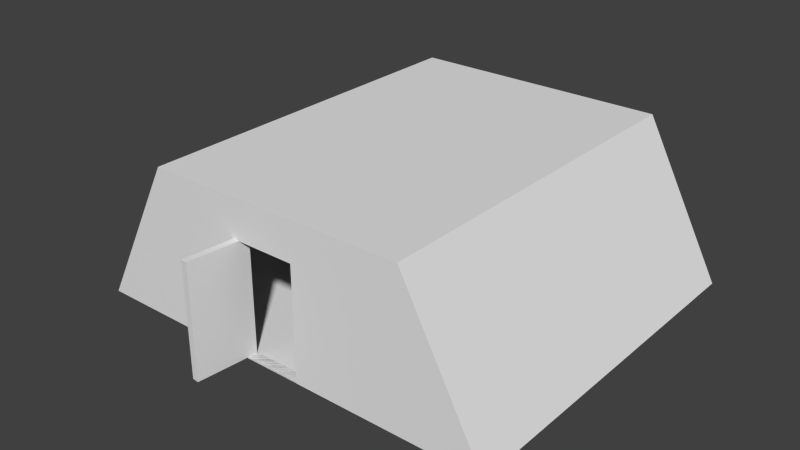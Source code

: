 # Source: House.blend  (saved by Blender 2.69.0; exported with 4.5.12 LTS)
import bpy
from mathutils import Matrix  # noqa: F401  (used for matrix-valued properties, if any)

bpy.ops.wm.read_factory_settings(use_empty=True)
scene = bpy.context.scene
scene.name = 'Scene'

# ---- collections
col_collection_1 = bpy.data.collections.new('Collection 1'); scene.collection.children.link(col_collection_1)
col_collection_20 = bpy.data.collections.new('Collection 20'); scene.collection.children.link(col_collection_20)
col_collection_20.hide_render = True
col_collection_20.hide_viewport = True

# ---- world
world_world = bpy.data.worlds.new('World'); scene.world = world_world
world_world.color = (0.05088, 0.05088, 0.05088)
world_world.use_sun_shadow = False
world_world.sun_shadow_jitter_overblur = 0.0
world_world.cycles.sampling_method = 'MANUAL'
world_world.cycles.sample_map_resolution = 256

# ---- meshes
me_cube_002 = bpy.data.meshes.new('Cube.002')
me_cube_002.from_pydata([(-7.593, -13.27, 212.7), (108.6, -13.27, 212.7), (108.6, -13.27, 0.0), (-7.593, -13.27, 0.0), (-7.593, -0.7133, 212.7), (108.6, -0.7133, 212.7), (108.6, -0.7133, 0.0), (-7.593, -0.7133, 0.0)], [], [(3, 7, 6, 2), (1, 0, 3, 2), (6, 7, 4, 5), (0, 4, 7, 3), (1, 5, 4, 0), (2, 6, 5, 1)])
me_cube_002.use_remesh_preserve_volume = False
me_cube_002.use_remesh_preserve_attributes = False
me_cube_002.use_mirror_vertex_groups = False
me_cube_002.update()
me_cube_001 = bpy.data.meshes.new('Cube.001')
me_cube_001.from_pydata([(-400.0, 0.0002239, 350.0), (-400.0, -0.0002239, -350.0), (400.0, -0.0002239, -350.0), (400.0, 0.0002239, 350.0), (-247.0, 285.0, 350.0), (-247.0, 285.0, -350.0), (247.0, 287.0, -350.0), (247.0, 287.0, 350.0), (-73.68, 0.0002239, 350.0), (42.5, 0.0002239, 350.0), (-73.68, 212.7, 327.7), (42.5, 212.7, 327.7), (42.5, 212.7, 350.0), (-73.68, 212.7, 350.0), (42.5, 0.0002239, 350.0), (-73.68, 0.0002239, 350.0), (-73.68, 212.7, 350.0), (42.5, 212.7, 350.0), (42.5, 0.0002096, 327.7), (-73.68, 0.0002096, 327.7)], [], [(4, 5, 1, 0), (5, 6, 2, 1), (6, 7, 3, 2), (9, 17, 12, 14), (0, 8, 9, 3, 2, 1), (7, 6, 5, 4), (15, 19, 18, 14), (7, 4, 0, 8, 16, 17, 9, 3), (17, 16, 13, 12), (16, 8, 15, 13), (8, 15, 14, 9), (13, 15, 19, 10), (12, 13, 10, 11), (14, 12, 11, 18)])
me_cube_001.use_remesh_preserve_volume = False
me_cube_001.use_remesh_preserve_attributes = False
me_cube_001.use_mirror_vertex_groups = False
me_cube_001.update()
me_gzm_circlehips = bpy.data.meshes.new('GZM_CircleHips')
me_gzm_circlehips.from_pydata([(2.073, 1.668, -0.723), (2.073, 1.527, 0.366), (0.859, 1.34, 1.131), (-0.859, 1.392, 1.135), (-2.073, 1.477, 0.364), (-2.073, 1.72, -0.72), (-0.859, 1.803, -1.491), (0.859, 1.855, -1.488), (0.305, 1.302, 1.356), (-0.305, 1.302, 1.356), (0.0, 1.267, 1.548), (0.0, 1.267, 1.548), (0.151, 1.285, 1.452), (0.305, 1.302, 1.356), (0.0, 1.302, 1.356), (-0.305, 1.302, 1.356), (-0.151, 1.285, 1.452), (1.591, 1.801, -1.182), (2.251, 1.573, -0.181), (1.591, 1.446, 0.83), (0.0, 1.321, 1.244), (-1.591, 1.446, 0.83), (-2.251, 1.573, -0.181), (-1.591, 1.801, -1.182), (0.0, 1.822, -1.604), (0.0, 1.267, 1.548), (0.305, 1.302, 1.356), (-0.305, 1.302, 1.356), (0.267, 1.298, 1.38), (-0.229, 1.302, 1.356), (-0.038, 1.272, 1.524), (0.038, 1.272, 1.524), (0.229, 1.302, 1.356), (-0.267, 1.298, 1.38)], [(0, 17), (0, 18), (1, 18), (1, 19), (2, 19), (2, 20), (3, 20), (3, 21), (4, 21), (4, 22), (5, 22), (5, 23), (6, 23), (6, 24), (7, 17), (7, 24), (8, 26), (8, 28), (9, 27), (9, 29), (10, 25), (10, 30), (11, 25), (11, 31), (12, 28), (12, 31), (13, 26), (13, 32), (14, 29), (14, 32), (15, 27), (15, 33), (16, 30), (16, 33)], [])
me_gzm_circlehips.use_remesh_preserve_volume = False
me_gzm_circlehips.use_remesh_preserve_attributes = False
me_gzm_circlehips.use_mirror_vertex_groups = False
me_gzm_circlehips.update()
me_gzm_facehead = bpy.data.meshes.new('GZM_FaceHead')
me_gzm_facehead.from_pydata([(-0.005, 0.995, -0.005), (-0.005, 0.995, 0.005), (-0.005, 1.005, -0.005), (-0.005, 1.005, 0.005), (0.005, 0.995, -0.005), (0.005, 0.995, 0.005), (0.005, 1.005, -0.005), (0.005, 1.005, 0.005)], [(5, 7), (0, 1), (6, 7), (3, 7), (1, 3), (0, 2), (4, 5), (1, 5), (4, 6), (2, 3), (0, 4), (2, 6)], [])
me_gzm_facehead.use_remesh_preserve_volume = False
me_gzm_facehead.use_remesh_preserve_attributes = False
me_gzm_facehead.use_mirror_vertex_groups = False
me_gzm_facehead.update()
me_gzm_tongue = bpy.data.meshes.new('GZM_Tongue')
me_gzm_tongue.from_pydata([(0.507, 1.0, -0.095), (0.512, 0.0, -0.096), (-0.512, 0.0, -0.096), (-0.507, 1.0, -0.095), (0.507, 1.0, 0.095), (0.512, 0.0, 0.096), (-0.512, 0.0, 0.096), (-0.507, 1.0, 0.095)], [(1, 2), (0, 1), (0, 3), (2, 3), (4, 5), (5, 6), (6, 7), (4, 7), (1, 5), (0, 4), (2, 6), (3, 7)], [])
me_gzm_tongue.use_remesh_preserve_volume = False
me_gzm_tongue.use_remesh_preserve_attributes = False
me_gzm_tongue.use_mirror_vertex_groups = False
me_gzm_tongue.update()
me_gzm_lolid = bpy.data.meshes.new('GZM_LoLid')
me_gzm_lolid.from_pydata([(-0.5, 0.775, -0.093), (-0.5, 0.925, -0.093), (0.5, 0.925, -0.093), (0.5, 0.775, -0.093), (-0.5, 0.775, 0.007), (-0.5, 0.925, 0.007), (0.5, 0.925, 0.007), (0.5, 0.775, 0.007), (0.0, 0.925, 0.157), (0.0, 0.925, 0.007), (0.0, 0.775, 0.157), (0.0, 0.775, 0.007)], [(0, 4), (4, 5), (5, 1), (1, 0), (8, 6), (6, 2), (9, 1), (6, 7), (7, 3), (3, 2), (10, 4), (11, 3), (8, 5), (9, 2), (10, 7), (11, 0), (8, 9), (10, 11), (9, 11), (8, 10)], [])
me_gzm_lolid.use_remesh_preserve_volume = False
me_gzm_lolid.use_remesh_preserve_attributes = False
me_gzm_lolid.use_mirror_vertex_groups = False
me_gzm_lolid.update()
me_gzm_gaze = bpy.data.meshes.new('GZM_Gaze')
me_gzm_gaze.from_pydata([(0.0, 0.0, -0.126), (-0.048, 0.0, -0.117), (-0.089, 0.0, -0.089), (-0.117, 0.0, -0.048), (-0.126, 0.0, 0.0), (-0.117, 0.0, 0.048), (-0.089, 0.0, 0.089), (-0.048, 0.0, 0.117), (0.0, 0.0, 0.126), (0.048, 0.0, 0.117), (0.089, 0.0, 0.089), (0.117, 0.0, 0.048), (0.126, 0.0, 0.0), (0.117, 0.0, -0.048), (0.089, 0.0, -0.089), (0.048, 0.0, -0.117), (0.0, 0.0, -0.142), (-0.116, 0.0, -0.132), (-0.214, 0.0, -0.082), (-0.279, 0.0, -0.033), (-0.302, 0.0, 0.0), (-0.279, 0.0, 0.033), (-0.214, 0.0, 0.082), (-0.116, 0.0, 0.132), (0.0, 0.0, 0.142), (0.116, 0.0, 0.132), (0.214, 0.0, 0.082), (0.279, 0.0, 0.033), (0.302, 0.0, 0.0), (0.279, 0.0, -0.033), (0.214, 0.0, -0.082), (0.116, 0.0, -0.132)], [(1, 0), (2, 1), (3, 2), (4, 3), (5, 4), (6, 5), (7, 6), (8, 7), (9, 8), (10, 9), (11, 10), (12, 11), (13, 12), (14, 13), (15, 14), (15, 0), (17, 16), (18, 17), (19, 18), (20, 19), (21, 20), (22, 21), (23, 22), (24, 23), (25, 24), (26, 25), (27, 26), (28, 27), (29, 28), (30, 29), (31, 30), (31, 16)], [])
me_gzm_gaze.use_remesh_preserve_volume = False
me_gzm_gaze.use_remesh_preserve_attributes = False
me_gzm_gaze.use_mirror_vertex_groups = False
me_gzm_gaze.update()
me_gzm_root = bpy.data.meshes.new('GZM_Root')
me_gzm_root.from_pydata([(0.0, 0.822, -0.374), (0.194, 0.803, -0.374), (0.38, 0.746, -0.572), (0.551, 0.654, -0.572), (0.702, 0.531, -0.374), (0.825, 0.38, -0.374), (0.917, 0.209, -0.572), (0.974, 0.023, -0.572), (0.993, -0.171, -0.374), (0.974, -0.365, -0.374), (0.917, -0.551, -0.572), (0.825, -0.722, -0.572), (0.702, -0.873, -0.374), (0.551, -0.996, -0.374), (0.38, -1.088, -0.572), (0.194, -1.145, -0.572), (0.0, -1.164, -0.374), (-0.194, -1.145, -0.374), (-0.38, -1.088, -0.572), (-0.551, -0.996, -0.572), (-0.702, -0.873, -0.374), (-0.825, -0.722, -0.374), (-0.917, -0.551, -0.572), (-0.974, -0.365, -0.572), (-0.993, -0.171, -0.374), (-0.974, 0.023, -0.374), (-0.917, 0.209, -0.572), (-0.825, 0.38, -0.572), (-0.702, 0.531, -0.374), (-0.551, 0.654, -0.374), (-0.38, 0.746, -0.572), (-0.194, 0.803, -0.572)], [(0, 1), (1, 2), (2, 3), (3, 4), (4, 5), (5, 6), (6, 7), (7, 8), (8, 9), (9, 10), (10, 11), (11, 12), (12, 13), (13, 14), (14, 15), (15, 16), (16, 17), (17, 18), (18, 19), (19, 20), (20, 21), (21, 22), (22, 23), (23, 24), (24, 25), (25, 26), (26, 27), (27, 28), (28, 29), (29, 30), (30, 31), (0, 31)], [])
me_gzm_root.use_remesh_preserve_volume = False
me_gzm_root.use_remesh_preserve_attributes = False
me_gzm_root.use_mirror_vertex_groups = False
me_gzm_root.update()
me_gzm_neck = bpy.data.meshes.new('GZM_Neck')
me_gzm_neck.from_pydata([(-0.563, 0.492, -0.466), (0.0, 0.132, -0.806), (0.563, 0.492, -0.466), (0.797, 0.812, 0.247), (0.563, 0.479, 0.987), (0.0, 0.212, 1.31), (-0.563, 0.479, 0.987), (-0.797, 0.812, 0.247)], [(4, 5), (5, 6), (6, 7), (0, 7), (0, 1), (1, 2), (2, 3), (3, 4)], [])
me_gzm_neck.use_remesh_preserve_volume = False
me_gzm_neck.use_remesh_preserve_attributes = False
me_gzm_neck.use_mirror_vertex_groups = False
me_gzm_neck.update()
me_gzm_foot = bpy.data.meshes.new('GZM_Foot')
me_gzm_foot.from_pydata([(-0.267, 0.208, -0.384), (-0.348, 0.842, -0.205), (0.369, 0.842, -0.205), (0.289, 0.208, -0.384), (-0.267, 0.252, 0.487), (-0.348, 0.837, 0.182), (0.369, 0.837, 0.182), (0.289, 0.252, 0.487)], [(4, 5), (5, 1), (1, 0), (0, 4), (5, 6), (6, 2), (2, 1), (6, 7), (7, 3), (3, 2), (7, 4), (0, 3)], [])
me_gzm_foot.use_remesh_preserve_volume = False
me_gzm_foot.use_remesh_preserve_attributes = False
me_gzm_foot.use_mirror_vertex_groups = False
me_gzm_foot.update()
me_gzm_revtoe = bpy.data.meshes.new('GZM_RevToe')
me_gzm_revtoe.from_pydata([(-0.613, 1.04, 0.415), (-0.365, 0.191, 0.304), (0.333, 0.191, 0.304), (0.581, 1.04, 0.415), (-0.613, 1.337, -0.163), (-0.365, -0.014, -0.163), (0.333, -0.014, -0.163), (0.581, 1.337, -0.163)], [(4, 5), (5, 1), (1, 0), (0, 4), (5, 6), (6, 2), (2, 1), (6, 7), (7, 3), (3, 2), (7, 4), (0, 3)], [])
me_gzm_revtoe.use_remesh_preserve_volume = False
me_gzm_revtoe.use_remesh_preserve_attributes = False
me_gzm_revtoe.use_mirror_vertex_groups = False
me_gzm_revtoe.update()
me_gzm_cube025 = bpy.data.meshes.new('GZM_Cube025')
me_gzm_cube025.from_pydata([(-0.25, -0.25, -0.25), (-0.25, -0.25, 0.25), (-0.25, 0.25, -0.25), (-0.25, 0.25, 0.25), (0.25, -0.25, -0.25), (0.25, -0.25, 0.25), (0.25, 0.25, -0.25), (0.25, 0.25, 0.25)], [(5, 7), (0, 1), (6, 7), (3, 7), (1, 3), (0, 2), (4, 5), (1, 5), (4, 6), (2, 3), (0, 4), (2, 6)], [])
me_gzm_cube025.use_remesh_preserve_volume = False
me_gzm_cube025.use_remesh_preserve_attributes = False
me_gzm_cube025.use_mirror_vertex_groups = False
me_gzm_cube025.update()
me_gzm_breast_r = bpy.data.meshes.new('GZM_Breast_R')
me_gzm_breast_r.from_pydata([(-0.381, 0.966, 0.0), (-0.354, 0.974, -0.141), (-0.277, 0.994, -0.26), (-0.161, 1.025, -0.34), (-0.025, 1.062, -0.368), (-0.044, 1.134, 0.0), (0.111, 1.098, -0.34), (0.227, 1.129, -0.26), (0.304, 1.15, -0.141), (0.331, 1.157, 0.0), (0.304, 1.15, 0.141), (0.227, 1.129, 0.26), (0.111, 1.098, 0.34), (-0.025, 1.062, 0.368), (-0.161, 1.025, 0.34), (-0.277, 0.994, 0.26), (-0.354, 0.974, 0.141)], [(0, 1), (1, 2), (3, 2), (3, 4), (5, 6), (6, 4), (7, 6), (7, 8), (9, 8), (9, 10), (10, 11), (12, 11), (12, 13), (13, 14), (15, 14), (15, 16), (5, 0), (5, 1), (5, 2), (5, 3), (5, 4), (5, 7), (5, 8), (5, 9), (5, 10), (5, 11), (5, 12), (5, 13), (5, 14), (5, 15), (5, 16), (16, 0)], [])
me_gzm_breast_r.use_remesh_preserve_volume = False
me_gzm_breast_r.use_remesh_preserve_attributes = False
me_gzm_breast_r.use_mirror_vertex_groups = False
me_gzm_breast_r.update()
me_gzm_toe = bpy.data.meshes.new('GZM_Toe')
me_gzm_toe.from_pydata([(-0.613, -0.07, -0.427), (-0.365, 0.779, -0.317), (0.333, 0.779, -0.317), (0.581, -0.07, -0.427), (-0.613, -0.367, 0.151), (-0.365, 0.984, 0.151), (0.333, 0.984, 0.151), (0.581, -0.367, 0.151)], [(4, 5), (5, 1), (1, 0), (0, 4), (5, 6), (6, 2), (2, 1), (6, 7), (7, 3), (3, 2), (7, 4), (0, 3)], [])
me_gzm_toe.use_remesh_preserve_volume = False
me_gzm_toe.use_remesh_preserve_attributes = False
me_gzm_toe.use_mirror_vertex_groups = False
me_gzm_toe.update()
me_gzm_knuckle = bpy.data.meshes.new('GZM_Knuckle')
me_gzm_knuckle.from_pydata([(0.0, -0.166, -0.125), (0.0, -0.163, -0.158), (0.0, -0.154, -0.189), (0.0, -0.138, -0.218), (0.0, -0.118, -0.243), (0.0, -0.092, -0.264), (0.0, -0.064, -0.279), (0.0, -0.032, -0.288), (0.0, 0.0, -0.292), (0.0, 0.032, -0.288), (0.0, 0.064, -0.279), (0.0, 0.092, -0.264), (0.0, 0.118, -0.243), (0.0, 0.138, -0.218), (0.0, 0.154, -0.189), (0.0, 0.98, -0.19), (0.0, 0.983, -0.036), (0.0, -0.166, -0.042)], [(0, 1), (1, 2), (2, 3), (3, 4), (4, 5), (5, 6), (6, 7), (7, 8), (8, 9), (9, 10), (10, 11), (11, 12), (12, 13), (13, 14), (14, 15), (15, 16), (0, 17)], [])
me_gzm_knuckle.use_remesh_preserve_volume = False
me_gzm_knuckle.use_remesh_preserve_attributes = False
me_gzm_knuckle.use_mirror_vertex_groups = False
me_gzm_knuckle.update()
me_gzm_uplid = bpy.data.meshes.new('GZM_UpLid')
me_gzm_uplid.from_pydata([(-0.5, 0.775, 0.1), (-0.5, 0.925, 0.1), (0.5, 0.925, 0.1), (0.5, 0.775, 0.1), (-0.5, 0.775, 0.0), (-0.5, 0.925, 0.0), (0.5, 0.925, 0.0), (0.5, 0.775, 0.0), (0.0, 0.925, -0.15), (0.0, 0.925, 0.0), (0.0, 0.775, -0.15), (0.0, 0.775, 0.0)], [(0, 4), (4, 5), (5, 1), (1, 0), (8, 6), (6, 2), (9, 1), (6, 7), (7, 3), (3, 2), (10, 4), (11, 3), (8, 5), (9, 2), (10, 7), (11, 0), (8, 9), (10, 11), (9, 11), (8, 10)], [])
me_gzm_uplid.use_remesh_preserve_volume = False
me_gzm_uplid.use_remesh_preserve_attributes = False
me_gzm_uplid.use_mirror_vertex_groups = False
me_gzm_uplid.update()
me_gzm_hand = bpy.data.meshes.new('GZM_Hand')
me_gzm_hand.from_pydata([(-0.264, -0.004, 0.15), (-0.438, 0.833, 0.236), (-0.438, 0.833, -0.219), (-0.263, -0.004, -0.132), (0.3, -0.004, 0.149), (0.474, 0.833, 0.237), (0.474, 0.833, -0.219), (0.3, -0.004, -0.132)], [(4, 5), (5, 1), (1, 0), (0, 4), (5, 6), (6, 2), (2, 1), (6, 7), (7, 3), (3, 2), (7, 4), (0, 3)], [])
me_gzm_hand.use_remesh_preserve_volume = False
me_gzm_hand.use_remesh_preserve_attributes = False
me_gzm_hand.use_mirror_vertex_groups = False
me_gzm_hand.update()
me_gzm_circle025 = bpy.data.meshes.new('GZM_Circle025')
me_gzm_circle025.from_pydata([(0.25, 0.5, 0.0), (0.231, 0.52, 0.096), (0.177, 0.5, 0.177), (0.096, 0.48, 0.231), (0.0, 0.5, 0.25), (-0.096, 0.52, 0.231), (-0.177, 0.5, 0.177), (-0.231, 0.48, 0.096), (-0.25, 0.5, 0.0), (-0.231, 0.52, -0.096), (-0.177, 0.5, -0.177), (-0.096, 0.48, -0.231), (0.0, 0.5, -0.25), (0.096, 0.52, -0.231), (0.177, 0.5, -0.177), (0.231, 0.48, -0.096), (0.001, 0.5, 0.351), (0.068, 0.5, 0.282), (-0.066, 0.5, 0.282)], [(0, 1), (1, 2), (2, 3), (3, 4), (4, 5), (5, 6), (6, 7), (7, 8), (8, 9), (9, 10), (10, 11), (11, 12), (12, 13), (13, 14), (14, 15), (15, 0), (17, 18), (16, 17), (18, 16)], [])
me_gzm_circle025.use_remesh_preserve_volume = False
me_gzm_circle025.use_remesh_preserve_attributes = False
me_gzm_circle025.use_mirror_vertex_groups = False
me_gzm_circle025.update()
me_gzm_handik = bpy.data.meshes.new('GZM_HandIK')
me_gzm_handik.from_pydata([(0.295, 2.215, 0.0), (0.0, 2.295, 0.0), (-0.295, 2.215, 0.0), (0.268, -0.029, 0.0), (0.0, -0.108, 0.0), (-0.268, -0.029, 0.0), (0.673, 1.574, 0.0), (0.583, 1.093, 0.0), (0.452, 0.612, 0.0), (-0.452, 0.612, 0.0), (-0.583, 1.093, 0.0), (-0.673, 1.574, 0.0), (0.54, 1.974, 0.0), (-0.54, 1.974, 0.0), (0.415, 0.212, 0.0), (-0.415, 0.212, 0.0)], [(12, 0), (0, 1), (1, 2), (2, 13), (14, 3), (3, 4), (4, 5), (5, 15), (12, 6), (6, 7), (7, 8), (8, 14), (15, 9), (9, 10), (10, 11), (11, 13)], [])
me_gzm_handik.use_remesh_preserve_volume = False
me_gzm_handik.use_remesh_preserve_attributes = False
me_gzm_handik.use_mirror_vertex_groups = False
me_gzm_handik.update()
me_gzm_breast_l = bpy.data.meshes.new('GZM_Breast_L')
me_gzm_breast_l.from_pydata([(0.381, 0.966, 0.0), (0.354, 0.974, -0.141), (0.277, 0.994, -0.26), (0.161, 1.025, -0.34), (0.025, 1.062, -0.368), (0.044, 1.134, 0.0), (-0.111, 1.098, -0.34), (-0.227, 1.129, -0.26), (-0.304, 1.15, -0.141), (-0.331, 1.157, 0.0), (-0.304, 1.15, 0.141), (-0.227, 1.129, 0.26), (-0.111, 1.098, 0.34), (0.025, 1.062, 0.368), (0.161, 1.025, 0.34), (0.277, 0.994, 0.26), (0.354, 0.974, 0.141)], [(0, 1), (1, 2), (3, 2), (3, 4), (5, 6), (6, 4), (7, 6), (7, 8), (9, 8), (9, 10), (10, 11), (12, 11), (12, 13), (13, 14), (15, 14), (15, 16), (5, 0), (5, 1), (5, 2), (5, 3), (5, 4), (5, 7), (5, 8), (5, 9), (5, 10), (5, 11), (5, 12), (5, 13), (5, 14), (5, 15), (5, 16), (16, 0)], [])
me_gzm_breast_l.use_remesh_preserve_volume = False
me_gzm_breast_l.use_remesh_preserve_attributes = False
me_gzm_breast_l.use_mirror_vertex_groups = False
me_gzm_breast_l.update()
me_gzm_jaw = bpy.data.meshes.new('GZM_Jaw')
me_gzm_jaw.from_pydata([(0.529, 0.764, -0.325), (0.666, 0.259, -0.067), (0.584, 0.677, 0.169), (0.023, 1.154, 0.097), (-0.615, 0.713, 0.203), (-0.697, 0.295, -0.033), (-0.482, 0.764, -0.325), (0.023, 1.048, -0.439)], [(4, 5), (5, 6), (6, 7), (0, 7), (0, 1), (1, 2), (2, 3), (3, 4)], [])
me_gzm_jaw.use_remesh_preserve_volume = False
me_gzm_jaw.use_remesh_preserve_attributes = False
me_gzm_jaw.use_mirror_vertex_groups = False
me_gzm_jaw.update()
me_gzm_revfoot = bpy.data.meshes.new('GZM_RevFoot')
me_gzm_revfoot.from_pydata([(-0.267, 0.788, 0.424), (-0.348, 0.154, 0.245), (0.369, 0.154, 0.245), (0.289, 0.788, 0.424), (-0.267, 0.743, -0.447), (-0.348, 0.159, -0.142), (0.369, 0.159, -0.142), (0.289, 0.743, -0.447)], [(4, 5), (5, 1), (1, 0), (0, 4), (5, 6), (6, 2), (2, 1), (6, 7), (7, 3), (3, 2), (7, 4), (0, 3)], [])
me_gzm_revfoot.use_remesh_preserve_volume = False
me_gzm_revfoot.use_remesh_preserve_attributes = False
me_gzm_revfoot.use_mirror_vertex_groups = False
me_gzm_revfoot.update()
me_gzm_master = bpy.data.meshes.new('GZM_Master')
me_gzm_master.from_pydata([(-1.734, -2.301, 0.0), (-2.387, -1.648, 0.0), (-2.806, -0.825, 0.0), (-3.717, 0.086, 0.0), (-2.806, 0.997, 0.0), (-2.387, 1.82, 0.0), (-1.734, 2.473, 0.0), (-0.911, 2.862, 0.0), (0.0, 3.103, 0.0), (0.911, 2.862, 0.0), (1.734, 2.473, 0.0), (2.387, 1.82, 0.0), (2.806, 0.997, 0.0), (3.717, 0.086, 0.0), (2.806, -0.825, 0.0), (2.387, -1.648, 0.0), (1.734, -2.301, 0.0), (0.913, -2.72, 0.0), (0.0, -5.166, 0.0), (-0.913, -2.72, 0.0), (-3.261, -0.37, 0.0), (-3.261, 0.542, 0.0), (-0.456, 2.989, 0.0), (0.456, 2.989, 0.0), (3.261, 0.542, 0.0), (3.261, -0.37, 0.0), (0.654, -3.486, 0.0), (-0.654, -3.486, 0.0), (-3.489, -0.142, 0.0), (-3.489, 0.314, 0.0), (-0.228, 3.051, 0.0), (0.228, 3.051, 0.0), (3.489, 0.314, 0.0), (3.489, -0.142, 0.0), (0.327, -4.419, 0.0), (-0.327, -4.419, 0.0), (0.0, 0.086, 0.0), (-3.654, 0.086, 0.0), (3.654, 0.086, 0.0), (0.0, 3.148, 0.0), (-1.827, 0.086, 0.0), (1.827, 0.086, 0.0), (0.0, 1.913, 0.0)], [(0, 1), (1, 2), (4, 5), (5, 6), (6, 7), (9, 10), (10, 11), (11, 12), (14, 15), (15, 16), (16, 17), (0, 19), (2, 20), (4, 21), (7, 22), (9, 23), (12, 24), (14, 25), (17, 26), (19, 27), (20, 28), (3, 28), (21, 29), (3, 29), (22, 30), (8, 30), (8, 31), (23, 31), (24, 32), (13, 32), (25, 33), (13, 33), (18, 34), (26, 34), (18, 35), (27, 35), (3, 37), (13, 38), (8, 39), (2, 4), (17, 19), (12, 14), (7, 9), (36, 40), (36, 41), (36, 42)], [])
me_gzm_master.use_remesh_preserve_volume = False
me_gzm_master.use_remesh_preserve_attributes = False
me_gzm_master.use_mirror_vertex_groups = False
me_gzm_master.update()
me_gzm_ball025 = bpy.data.meshes.new('GZM_Ball025')
me_gzm_ball025.from_pydata([(0.177, 0.0, 0.177), (0.25, 0.0, 0.0), (0.177, 0.0, -0.177), (0.0, 0.0, -0.25), (0.125, 0.125, -0.177), (0.177, 0.177, 0.0), (0.125, 0.125, 0.177), (0.0, 0.177, 0.177), (0.0, 0.25, 0.0), (0.0, 0.177, -0.177), (-0.125, 0.125, -0.177), (-0.177, 0.177, 0.0), (-0.125, 0.125, 0.177), (0.0, 0.0, 0.25), (-0.177, 0.0, 0.177), (-0.25, 0.0, 0.0), (-0.177, 0.0, -0.177), (-0.125, -0.125, -0.177), (-0.177, -0.177, 0.0), (-0.125, -0.125, 0.177), (0.0, -0.177, 0.177), (0.0, -0.25, 0.0), (0.0, -0.177, -0.177), (0.125, -0.125, -0.177), (0.177, -0.177, 0.0), (0.125, -0.125, 0.177)], [(17, 18), (14, 19), (0, 6), (21, 22), (1, 5), (3, 17), (10, 16), (4, 5), (6, 13), (7, 8), (3, 4), (8, 9), (5, 6), (20, 25), (14, 15), (2, 4), (11, 15), (6, 7), (1, 24), (16, 17), (18, 21), (2, 23), (3, 16), (7, 13), (2, 3), (3, 9), (18, 19), (20, 21), (5, 8), (13, 25), (17, 22), (13, 19), (1, 2), (4, 9), (10, 11), (19, 20), (7, 12), (24, 25), (3, 10), (23, 24), (15, 16), (12, 14), (15, 18), (21, 24), (0, 1), (9, 10), (13, 20), (11, 12), (3, 22), (0, 13), (22, 23), (12, 13), (3, 23), (0, 25), (8, 11), (13, 14)], [])
me_gzm_ball025.use_remesh_preserve_volume = False
me_gzm_ball025.use_remesh_preserve_attributes = False
me_gzm_ball025.use_mirror_vertex_groups = False
me_gzm_ball025.update()
me_gzm_crownhips = bpy.data.meshes.new('GZM_CrownHips')
me_gzm_crownhips.from_pydata([(0.0, 1.2, -2.0), (0.39, 1.2, -1.962), (0.765, 0.8, -1.848), (1.111, 0.8, -1.663), (1.414, 1.2, -1.414), (1.663, 1.2, -1.111), (1.848, 0.8, -0.765), (1.962, 0.8, -0.39), (2.0, 1.2, 0.0), (1.962, 1.2, 0.39), (1.848, 0.8, 0.765), (1.663, 0.8, 1.111), (1.414, 1.2, 1.414), (1.111, 1.2, 1.663), (0.765, 0.8, 1.848), (0.39, 0.8, 1.962), (0.0, 1.2, 2.0), (-0.39, 1.2, 1.962), (-0.765, 0.8, 1.848), (-1.111, 0.8, 1.663), (-1.414, 1.2, 1.414), (-1.663, 1.2, 1.111), (-1.848, 0.8, 0.765), (-1.962, 0.8, 0.39), (-2.0, 1.2, 0.0), (-1.962, 1.2, -0.39), (-1.848, 0.8, -0.765), (-1.663, 0.8, -1.111), (-1.414, 1.2, -1.414), (-1.111, 1.2, -1.663), (-0.765, 0.8, -1.848), (-0.39, 0.8, -1.962)], [(0, 1), (1, 2), (2, 3), (3, 4), (4, 5), (5, 6), (6, 7), (7, 8), (8, 9), (9, 10), (10, 11), (11, 12), (12, 13), (13, 14), (14, 15), (15, 16), (16, 17), (17, 18), (18, 19), (19, 20), (20, 21), (21, 22), (22, 23), (23, 24), (24, 25), (25, 26), (26, 27), (27, 28), (28, 29), (29, 30), (30, 31), (0, 31)], [])
me_gzm_crownhips.use_remesh_preserve_volume = False
me_gzm_crownhips.use_remesh_preserve_attributes = False
me_gzm_crownhips.use_mirror_vertex_groups = False
me_gzm_crownhips.update()
me_gzm_footik = bpy.data.meshes.new('GZM_FootIK')
me_gzm_footik.from_pydata([(-0.169, 1.25, 0.0), (0.0, 1.296, 0.0), (0.169, 1.25, 0.0), (-0.154, -0.033, 0.0), (0.0, -0.078, 0.0), (0.154, -0.033, 0.0), (-0.385, 0.884, 0.0), (-0.334, 0.608, 0.0), (-0.259, 0.333, 0.0), (0.259, 0.333, 0.0), (0.334, 0.608, 0.0), (0.385, 0.884, 0.0), (-0.308, 1.112, 0.0), (0.308, 1.112, 0.0), (-0.236, 0.105, 0.0), (0.236, 0.105, 0.0)], [(12, 0), (0, 1), (1, 2), (2, 13), (14, 3), (3, 4), (4, 5), (5, 15), (12, 6), (6, 7), (7, 8), (8, 14), (15, 9), (9, 10), (10, 11), (11, 13)], [])
me_gzm_footik.use_remesh_preserve_volume = False
me_gzm_footik.use_remesh_preserve_attributes = False
me_gzm_footik.use_mirror_vertex_groups = False
me_gzm_footik.update()
me_gzm_circlechest = bpy.data.meshes.new('GZM_CircleChest')
me_gzm_circlechest.from_pydata([(0.9, 0.476, -0.111), (0.9, 0.432, 0.629), (0.373, 0.459, 1.161), (-0.373, 0.425, 1.156), (-0.9, 0.465, 0.634), (-0.9, 0.442, -0.116), (-0.373, 0.482, -0.638), (0.373, 0.449, -0.643), (0.396, 0.445, 1.259), (-0.396, 0.445, 1.259), (0.0, 0.439, 1.652), (0.0, 0.439, 1.652), (0.198, 0.442, 1.455), (0.396, 0.445, 1.259), (0.0, 0.445, 1.259), (-0.396, 0.445, 1.259), (-0.198, 0.442, 1.455), (0.691, 0.446, -0.434), (0.977, 0.47, 0.262), (0.691, 0.428, 0.947), (0.0, 0.457, 1.238), (-0.691, 0.428, 0.947), (-0.977, 0.47, 0.262), (-0.691, 0.446, -0.434), (0.0, 0.483, -0.715), (0.0, 0.439, 1.652), (0.396, 0.445, 1.259), (-0.396, 0.445, 1.259), (0.348, 0.444, 1.307), (-0.297, 0.445, 1.259), (-0.048, 0.439, 1.604), (0.048, 0.439, 1.604), (0.297, 0.445, 1.259), (-0.348, 0.444, 1.307)], [(0, 17), (0, 18), (1, 18), (1, 19), (2, 19), (2, 20), (3, 20), (3, 21), (4, 21), (4, 22), (5, 22), (5, 23), (6, 23), (6, 24), (7, 17), (7, 24), (8, 26), (8, 28), (9, 27), (9, 29), (10, 25), (10, 30), (11, 25), (11, 31), (12, 28), (12, 31), (13, 26), (13, 32), (14, 29), (14, 32), (15, 27), (15, 33), (16, 30), (16, 33)], [])
me_gzm_circlechest.use_remesh_preserve_volume = False
me_gzm_circlechest.use_remesh_preserve_attributes = False
me_gzm_circlechest.use_mirror_vertex_groups = False
me_gzm_circlechest.update()
me_gzm_facejaw = bpy.data.meshes.new('GZM_FaceJaw')
me_gzm_facejaw.from_pydata([(-0.01, 0.99, -0.01), (-0.01, 0.99, 0.01), (-0.01, 1.01, -0.01), (-0.01, 1.01, 0.01), (0.01, 0.99, -0.01), (0.01, 0.99, 0.01), (0.01, 1.01, -0.01), (0.01, 1.01, 0.01)], [(5, 7), (0, 1), (6, 7), (3, 7), (1, 3), (0, 2), (4, 5), (1, 5), (4, 6), (2, 3), (0, 4), (2, 6)], [])
me_gzm_facejaw.use_remesh_preserve_volume = False
me_gzm_facejaw.use_remesh_preserve_attributes = False
me_gzm_facejaw.use_mirror_vertex_groups = False
me_gzm_facejaw.update()
me_gzm_shoulder = bpy.data.meshes.new('GZM_Shoulder')
me_gzm_shoulder.from_pydata([(0.036, 1.0, -0.036), (0.08, 0.0, -0.08), (-0.08, 0.0, -0.08), (-0.036, 1.0, -0.036), (0.036, 1.0, 0.036), (0.08, 0.0, 0.08), (-0.08, 0.0, 0.08), (-0.036, 1.0, 0.036)], [(1, 2), (0, 1), (0, 3), (2, 3), (4, 5), (5, 6), (6, 7), (4, 7), (1, 5), (0, 4), (2, 6), (3, 7)], [])
me_gzm_shoulder.use_remesh_preserve_volume = False
me_gzm_shoulder.use_remesh_preserve_attributes = False
me_gzm_shoulder.use_mirror_vertex_groups = False
me_gzm_shoulder.update()
me_gzm_circlespine = bpy.data.meshes.new('GZM_CircleSpine')
me_gzm_circlespine.from_pydata([(3.697, 0.099, -0.097), (3.697, 0.17, 2.968), (1.532, 0.063, 5.13), (-1.532, 0.156, 5.135), (-3.697, 0.08, 2.965), (-3.697, 0.193, -0.094), (-1.532, 0.113, -2.264), (1.532, 0.207, -2.259), (0.543, 0.061, 5.762), (-0.543, 0.061, 5.762), (0.0, 0.056, 6.306), (0.0, 0.056, 6.306), (0.27, 0.059, 6.034), (0.543, 0.061, 5.762), (0.0, 0.061, 5.762), (-0.543, 0.061, 5.762), (-0.27, 0.059, 6.034), (2.837, 0.201, -1.398), (4.014, 0.089, 1.431), (2.837, 0.162, 4.275), (0.0, 0.062, 5.446), (-2.837, 0.162, 4.275), (-4.014, 0.089, 1.431), (-2.837, 0.201, -1.398), (0.0, 0.114, -2.581), (0.0, 0.056, 6.306), (0.543, 0.061, 5.762), (-0.543, 0.061, 5.762), (0.476, 0.061, 5.831), (-0.408, 0.061, 5.762), (-0.067, 0.057, 6.237), (0.067, 0.057, 6.237), (0.408, 0.061, 5.762), (-0.476, 0.061, 5.831)], [(0, 17), (0, 18), (1, 18), (1, 19), (2, 19), (2, 20), (3, 20), (3, 21), (4, 21), (4, 22), (5, 22), (5, 23), (6, 23), (6, 24), (7, 17), (7, 24), (8, 26), (8, 28), (9, 27), (9, 29), (10, 25), (10, 30), (11, 25), (11, 31), (12, 28), (12, 31), (13, 26), (13, 32), (14, 29), (14, 32), (15, 27), (15, 33), (16, 30), (16, 33)], [])
me_gzm_circlespine.use_remesh_preserve_volume = False
me_gzm_circlespine.use_remesh_preserve_attributes = False
me_gzm_circlespine.use_mirror_vertex_groups = False
me_gzm_circlespine.update()
me_gzm_head = bpy.data.meshes.new('GZM_Head')
me_gzm_head.from_pydata([(-0.714, -0.056, -0.552), (0.0, 0.131, -1.04), (0.714, -0.056, -0.552), (0.886, 0.028, -0.007), (0.877, 0.701, 0.737), (0.0, 1.78, 1.056), (-0.877, 0.701, 0.737), (-0.886, 0.028, -0.007)], [(4, 5), (5, 6), (6, 7), (0, 7), (0, 1), (1, 2), (2, 3), (3, 4)], [])
me_gzm_head.use_remesh_preserve_volume = False
me_gzm_head.use_remesh_preserve_attributes = False
me_gzm_head.use_mirror_vertex_groups = False
me_gzm_head.update()

# ---- objects
ob_workerplaceholder = bpy.data.objects.new('WorkerPlaceholder', None)
ob_waypointplaceholder = bpy.data.objects.new('WaypointPlaceHolder', None)
ob_door = bpy.data.objects.new('Door', me_cube_002)
ob_building = bpy.data.objects.new('Building', me_cube_001)
ob_customshapes = bpy.data.objects.new('CustomShapes', None)
ob_gzm_circlehips = bpy.data.objects.new('GZM_CircleHips', me_gzm_circlehips)
ob_gzm_facehead = bpy.data.objects.new('GZM_FaceHead', me_gzm_facehead)
ob_gzm_tongue = bpy.data.objects.new('GZM_Tongue', me_gzm_tongue)
ob_gzm_lolid = bpy.data.objects.new('GZM_LoLid', me_gzm_lolid)
ob_gzm_gaze = bpy.data.objects.new('GZM_Gaze', me_gzm_gaze)
ob_gzm_root = bpy.data.objects.new('GZM_Root', me_gzm_root)
ob_gzm_neck = bpy.data.objects.new('GZM_Neck', me_gzm_neck)
ob_gzm_foot = bpy.data.objects.new('GZM_Foot', me_gzm_foot)
ob_gzm_revtoe = bpy.data.objects.new('GZM_RevToe', me_gzm_revtoe)
ob_gzm_cube025 = bpy.data.objects.new('GZM_Cube025', me_gzm_cube025)
ob_gzm_breast_r = bpy.data.objects.new('GZM_Breast_R', me_gzm_breast_r)
ob_gzm_toe = bpy.data.objects.new('GZM_Toe', me_gzm_toe)
ob_gzm_knuckle = bpy.data.objects.new('GZM_Knuckle', me_gzm_knuckle)
ob_gzm_uplid = bpy.data.objects.new('GZM_UpLid', me_gzm_uplid)
ob_gzm_hand = bpy.data.objects.new('GZM_Hand', me_gzm_hand)
ob_gzm_circle025 = bpy.data.objects.new('GZM_Circle025', me_gzm_circle025)
ob_gzm_handik = bpy.data.objects.new('GZM_HandIK', me_gzm_handik)
ob_gzm_breast_l = bpy.data.objects.new('GZM_Breast_L', me_gzm_breast_l)
ob_gzm_jaw = bpy.data.objects.new('GZM_Jaw', me_gzm_jaw)
ob_gzm_revfoot = bpy.data.objects.new('GZM_RevFoot', me_gzm_revfoot)
ob_gzm_master = bpy.data.objects.new('GZM_Master', me_gzm_master)
ob_gzm_ball025 = bpy.data.objects.new('GZM_Ball025', me_gzm_ball025)
ob_gzm_crownhips = bpy.data.objects.new('GZM_CrownHips', me_gzm_crownhips)
ob_gzm_footik = bpy.data.objects.new('GZM_FootIK', me_gzm_footik)
ob_gzm_circlechest = bpy.data.objects.new('GZM_CircleChest', me_gzm_circlechest)
ob_gzm_facejaw = bpy.data.objects.new('GZM_FaceJaw', me_gzm_facejaw)
ob_gzm_shoulder = bpy.data.objects.new('GZM_Shoulder', me_gzm_shoulder)
ob_gzm_circlespine = bpy.data.objects.new('GZM_CircleSpine', me_gzm_circlespine)
ob_gzm_head = bpy.data.objects.new('GZM_Head', me_gzm_head)

# ---- transforms, parenting, visibility, modifiers, constraints
ob_workerplaceholder.location = (2.497, -733.4, 0.0)
ob_workerplaceholder.empty_display_type = 'CUBE'
ob_workerplaceholder.empty_display_size = 20.0
ob_workerplaceholder.empty_image_offset = (0.0, 0.0)
ob_workerplaceholder.lineart.crease_threshold = 0.0
ob_waypointplaceholder.location = (0.0, -733.4, 0.0)
ob_waypointplaceholder.empty_display_type = 'CUBE'
ob_waypointplaceholder.empty_display_size = 20.0
ob_waypointplaceholder.empty_image_offset = (0.0, 0.0)
ob_waypointplaceholder.lineart.crease_threshold = 0.0
ob_door.location = (-66.09, -337.6, 0.0)
ob_door.rotation_euler = (0.0, 0.0, -1.67)
ob_door.lineart.crease_threshold = 0.0
ob_building.location = (0.0, 0.0, 0.0)
ob_building.rotation_euler = (1.571, 0.0, 0.0)
ob_building.lineart.crease_threshold = 0.0
ob_customshapes.location = (0.0, 0.0, 0.0)
ob_customshapes.empty_image_offset = (0.0, 0.0)
ob_customshapes.hide_viewport = True
ob_customshapes.hide_render = True
ob_customshapes.lineart.crease_threshold = 0.0
ob_gzm_circlehips.parent = ob_customshapes
ob_gzm_circlehips.location = (0.0, 0.0, 0.0)
ob_gzm_circlehips.hide_viewport = True
ob_gzm_circlehips.hide_render = True
ob_gzm_circlehips.lineart.crease_threshold = 0.0
_m = ob_gzm_circlehips.modifiers.new('Subsurf', 'SUBSURF')
_m.uv_smooth = 'PRESERVE_CORNERS'
_m.quality = 2
_m.show_only_control_edges = False
ob_gzm_facehead.parent = ob_customshapes
ob_gzm_facehead.location = (0.0, 0.0, 0.0)
ob_gzm_facehead.hide_viewport = True
ob_gzm_facehead.hide_render = True
ob_gzm_facehead.lineart.crease_threshold = 0.0
_m = ob_gzm_facehead.modifiers.new('Subsurf', 'SUBSURF')
_m.uv_smooth = 'PRESERVE_CORNERS'
_m.quality = 2
_m.show_only_control_edges = False
ob_gzm_tongue.parent = ob_customshapes
ob_gzm_tongue.location = (0.0, 0.0, 0.0)
ob_gzm_tongue.hide_viewport = True
ob_gzm_tongue.hide_render = True
ob_gzm_tongue.lineart.crease_threshold = 0.0
ob_gzm_lolid.parent = ob_customshapes
ob_gzm_lolid.location = (0.0, 0.0, 0.0)
ob_gzm_lolid.hide_viewport = True
ob_gzm_lolid.hide_render = True
ob_gzm_lolid.lineart.crease_threshold = 0.0
_m = ob_gzm_lolid.modifiers.new('Subsurf', 'SUBSURF')
_m.uv_smooth = 'PRESERVE_CORNERS'
_m.quality = 2
_m.show_only_control_edges = False
ob_gzm_gaze.parent = ob_customshapes
ob_gzm_gaze.location = (0.0, 0.0, 0.0)
ob_gzm_gaze.hide_viewport = True
ob_gzm_gaze.hide_render = True
ob_gzm_gaze.lineart.crease_threshold = 0.0
_m = ob_gzm_gaze.modifiers.new('Subsurf', 'SUBSURF')
_m.uv_smooth = 'PRESERVE_CORNERS'
_m.quality = 2
_m.show_only_control_edges = False
ob_gzm_root.parent = ob_customshapes
ob_gzm_root.location = (0.0, 0.0, 0.0)
ob_gzm_root.hide_viewport = True
ob_gzm_root.hide_render = True
ob_gzm_root.lineart.crease_threshold = 0.0
ob_gzm_neck.parent = ob_customshapes
ob_gzm_neck.location = (0.0, 0.0, 0.0)
ob_gzm_neck.hide_viewport = True
ob_gzm_neck.hide_render = True
ob_gzm_neck.lineart.crease_threshold = 0.0
_m = ob_gzm_neck.modifiers.new('Subsurf', 'SUBSURF')
_m.uv_smooth = 'PRESERVE_CORNERS'
_m.quality = 2
_m.show_only_control_edges = False
ob_gzm_foot.parent = ob_customshapes
ob_gzm_foot.location = (0.0, 0.0, 0.0)
ob_gzm_foot.hide_viewport = True
ob_gzm_foot.hide_render = True
ob_gzm_foot.lineart.crease_threshold = 0.0
ob_gzm_revtoe.parent = ob_customshapes
ob_gzm_revtoe.location = (0.0, 0.0, 0.0)
ob_gzm_revtoe.hide_viewport = True
ob_gzm_revtoe.hide_render = True
ob_gzm_revtoe.lineart.crease_threshold = 0.0
ob_gzm_cube025.parent = ob_customshapes
ob_gzm_cube025.location = (0.0, 0.0, 0.0)
ob_gzm_cube025.hide_viewport = True
ob_gzm_cube025.hide_render = True
ob_gzm_cube025.lineart.crease_threshold = 0.0
ob_gzm_breast_r.parent = ob_customshapes
ob_gzm_breast_r.location = (0.0, 0.0, 0.0)
ob_gzm_breast_r.hide_viewport = True
ob_gzm_breast_r.hide_render = True
ob_gzm_breast_r.lineart.crease_threshold = 0.0
_m = ob_gzm_breast_r.modifiers.new('Subsurf', 'SUBSURF')
_m.uv_smooth = 'PRESERVE_CORNERS'
_m.quality = 2
_m.show_only_control_edges = False
ob_gzm_toe.parent = ob_customshapes
ob_gzm_toe.location = (0.0, 0.0, 0.0)
ob_gzm_toe.hide_viewport = True
ob_gzm_toe.hide_render = True
ob_gzm_toe.lineart.crease_threshold = 0.0
ob_gzm_knuckle.parent = ob_customshapes
ob_gzm_knuckle.location = (0.0, 0.0, 0.0)
ob_gzm_knuckle.hide_viewport = True
ob_gzm_knuckle.hide_render = True
ob_gzm_knuckle.lineart.crease_threshold = 0.0
ob_gzm_uplid.parent = ob_customshapes
ob_gzm_uplid.location = (0.0, 0.0, 0.0)
ob_gzm_uplid.hide_viewport = True
ob_gzm_uplid.hide_render = True
ob_gzm_uplid.lineart.crease_threshold = 0.0
_m = ob_gzm_uplid.modifiers.new('Subsurf', 'SUBSURF')
_m.uv_smooth = 'PRESERVE_CORNERS'
_m.quality = 2
_m.show_only_control_edges = False
ob_gzm_hand.parent = ob_customshapes
ob_gzm_hand.location = (0.0, 0.0, 0.0)
ob_gzm_hand.hide_viewport = True
ob_gzm_hand.hide_render = True
ob_gzm_hand.lineart.crease_threshold = 0.0
ob_gzm_circle025.parent = ob_customshapes
ob_gzm_circle025.location = (0.0, 0.0, 0.0)
ob_gzm_circle025.hide_viewport = True
ob_gzm_circle025.hide_render = True
ob_gzm_circle025.lineart.crease_threshold = 0.0
_m = ob_gzm_circle025.modifiers.new('Subsurf', 'SUBSURF')
_m.uv_smooth = 'PRESERVE_CORNERS'
_m.quality = 2
_m.show_only_control_edges = False
ob_gzm_handik.parent = ob_customshapes
ob_gzm_handik.location = (0.0, 0.0, 0.0)
ob_gzm_handik.hide_viewport = True
ob_gzm_handik.hide_render = True
ob_gzm_handik.lineart.crease_threshold = 0.0
_m = ob_gzm_handik.modifiers.new('Subsurf', 'SUBSURF')
_m.uv_smooth = 'PRESERVE_CORNERS'
_m.quality = 2
_m.show_only_control_edges = False
ob_gzm_breast_l.parent = ob_customshapes
ob_gzm_breast_l.location = (0.0, 0.0, 0.0)
ob_gzm_breast_l.hide_viewport = True
ob_gzm_breast_l.hide_render = True
ob_gzm_breast_l.lineart.crease_threshold = 0.0
_m = ob_gzm_breast_l.modifiers.new('Subsurf', 'SUBSURF')
_m.uv_smooth = 'PRESERVE_CORNERS'
_m.quality = 2
_m.show_only_control_edges = False
ob_gzm_jaw.parent = ob_customshapes
ob_gzm_jaw.location = (0.0, 0.0, 0.0)
ob_gzm_jaw.hide_viewport = True
ob_gzm_jaw.hide_render = True
ob_gzm_jaw.lineart.crease_threshold = 0.0
_m = ob_gzm_jaw.modifiers.new('Subsurf', 'SUBSURF')
_m.uv_smooth = 'PRESERVE_CORNERS'
_m.quality = 2
_m.show_only_control_edges = False
ob_gzm_revfoot.parent = ob_customshapes
ob_gzm_revfoot.location = (0.0, 0.0, 0.0)
ob_gzm_revfoot.hide_viewport = True
ob_gzm_revfoot.hide_render = True
ob_gzm_revfoot.lineart.crease_threshold = 0.0
ob_gzm_master.parent = ob_customshapes
ob_gzm_master.location = (0.0, 0.0, 0.0)
ob_gzm_master.hide_viewport = True
ob_gzm_master.hide_render = True
ob_gzm_master.lineart.crease_threshold = 0.0
_m = ob_gzm_master.modifiers.new('Subsurf', 'SUBSURF')
_m.uv_smooth = 'PRESERVE_CORNERS'
_m.quality = 2
_m.show_only_control_edges = False
ob_gzm_ball025.parent = ob_customshapes
ob_gzm_ball025.location = (0.0, 0.0, 0.0)
ob_gzm_ball025.hide_viewport = True
ob_gzm_ball025.hide_render = True
ob_gzm_ball025.lineart.crease_threshold = 0.0
_m = ob_gzm_ball025.modifiers.new('Subsurf', 'SUBSURF')
_m.uv_smooth = 'PRESERVE_CORNERS'
_m.quality = 2
_m.show_only_control_edges = False
ob_gzm_crownhips.parent = ob_customshapes
ob_gzm_crownhips.location = (0.0, 0.0, 0.0)
ob_gzm_crownhips.hide_viewport = True
ob_gzm_crownhips.hide_render = True
ob_gzm_crownhips.lineart.crease_threshold = 0.0
ob_gzm_footik.parent = ob_customshapes
ob_gzm_footik.location = (0.0, 0.0, 0.0)
ob_gzm_footik.hide_viewport = True
ob_gzm_footik.hide_render = True
ob_gzm_footik.lineart.crease_threshold = 0.0
_m = ob_gzm_footik.modifiers.new('Subsurf', 'SUBSURF')
_m.uv_smooth = 'PRESERVE_CORNERS'
_m.quality = 2
_m.show_only_control_edges = False
ob_gzm_circlechest.parent = ob_customshapes
ob_gzm_circlechest.location = (0.0, 0.0, 0.0)
ob_gzm_circlechest.hide_viewport = True
ob_gzm_circlechest.hide_render = True
ob_gzm_circlechest.lineart.crease_threshold = 0.0
_m = ob_gzm_circlechest.modifiers.new('Subsurf', 'SUBSURF')
_m.uv_smooth = 'PRESERVE_CORNERS'
_m.quality = 2
_m.show_only_control_edges = False
ob_gzm_facejaw.parent = ob_customshapes
ob_gzm_facejaw.location = (0.0, 0.0, 0.0)
ob_gzm_facejaw.hide_viewport = True
ob_gzm_facejaw.hide_render = True
ob_gzm_facejaw.lineart.crease_threshold = 0.0
_m = ob_gzm_facejaw.modifiers.new('Subsurf', 'SUBSURF')
_m.uv_smooth = 'PRESERVE_CORNERS'
_m.quality = 2
_m.show_only_control_edges = False
ob_gzm_shoulder.parent = ob_customshapes
ob_gzm_shoulder.location = (0.0, 0.0, 0.0)
ob_gzm_shoulder.hide_viewport = True
ob_gzm_shoulder.hide_render = True
ob_gzm_shoulder.lineart.crease_threshold = 0.0
ob_gzm_circlespine.parent = ob_customshapes
ob_gzm_circlespine.location = (0.0, 0.0, 0.0)
ob_gzm_circlespine.hide_viewport = True
ob_gzm_circlespine.hide_render = True
ob_gzm_circlespine.lineart.crease_threshold = 0.0
_m = ob_gzm_circlespine.modifiers.new('Subsurf', 'SUBSURF')
_m.uv_smooth = 'PRESERVE_CORNERS'
_m.quality = 2
_m.show_only_control_edges = False
ob_gzm_head.parent = ob_customshapes
ob_gzm_head.location = (0.0, 0.0, 0.0)
ob_gzm_head.hide_viewport = True
ob_gzm_head.hide_render = True
ob_gzm_head.lineart.crease_threshold = 0.0
_m = ob_gzm_head.modifiers.new('Subsurf', 'SUBSURF')
_m.uv_smooth = 'PRESERVE_CORNERS'
_m.quality = 2
_m.show_only_control_edges = False

# ---- collection membership
col_collection_1.objects.link(ob_workerplaceholder)
col_collection_1.objects.link(ob_waypointplaceholder)
col_collection_1.objects.link(ob_door)
col_collection_1.objects.link(ob_building)
col_collection_20.objects.link(ob_customshapes)
col_collection_20.objects.link(ob_gzm_circlehips)
col_collection_20.objects.link(ob_gzm_facehead)
col_collection_20.objects.link(ob_gzm_tongue)
col_collection_20.objects.link(ob_gzm_lolid)
col_collection_20.objects.link(ob_gzm_gaze)
col_collection_20.objects.link(ob_gzm_root)
col_collection_20.objects.link(ob_gzm_neck)
col_collection_20.objects.link(ob_gzm_foot)
col_collection_20.objects.link(ob_gzm_revtoe)
col_collection_20.objects.link(ob_gzm_cube025)
col_collection_20.objects.link(ob_gzm_breast_r)
col_collection_20.objects.link(ob_gzm_toe)
col_collection_20.objects.link(ob_gzm_knuckle)
col_collection_20.objects.link(ob_gzm_uplid)
col_collection_20.objects.link(ob_gzm_hand)
col_collection_20.objects.link(ob_gzm_circle025)
col_collection_20.objects.link(ob_gzm_handik)
col_collection_20.objects.link(ob_gzm_breast_l)
col_collection_20.objects.link(ob_gzm_jaw)
col_collection_20.objects.link(ob_gzm_revfoot)
col_collection_20.objects.link(ob_gzm_master)
col_collection_20.objects.link(ob_gzm_ball025)
col_collection_20.objects.link(ob_gzm_crownhips)
col_collection_20.objects.link(ob_gzm_footik)
col_collection_20.objects.link(ob_gzm_circlechest)
col_collection_20.objects.link(ob_gzm_facejaw)
col_collection_20.objects.link(ob_gzm_shoulder)
col_collection_20.objects.link(ob_gzm_circlespine)
col_collection_20.objects.link(ob_gzm_head)

# ---- scene / render settings (as saved in the file)
scene.frame_start = 1; scene.frame_end = 250; scene.frame_set(0)
scene.render.engine = 'BLENDER_EEVEE_NEXT'
scene.render.image_settings.compression = 90
scene.render.resolution_percentage = 50
scene.render.dither_intensity = 0.0
scene.cycles.use_denoising = False
scene.cycles.samples = 10
scene.cycles.sampling_pattern = 'TABULATED_SOBOL'
scene.cycles.light_sampling_threshold = 0.0
scene.cycles.use_adaptive_sampling = False
scene.cycles.use_light_tree = False
scene.cycles.blur_glossy = 0.0
scene.cycles.volume_bounces = 1
scene.cycles.pixel_filter_type = 'GAUSSIAN'
scene.cycles.sample_clamp_indirect = 0.0
scene.view_settings.view_transform = 'Standard'
bpy.context.view_layer.update()

# ---- added for rendering (the .blend has no active camera and no usable light): camera, sun
cam_auto = bpy.data.cameras.new('AutoCamera')
cam_auto.lens = 50.0
cam_auto.sensor_width = 36.0
cam_auto.clip_end = 18903.6
ob_auto_camera = bpy.data.objects.new('AutoCamera', cam_auto)
scene.collection.objects.link(ob_auto_camera)
ob_auto_camera.location = (1077.13, -1340.35, 1005.21)
ob_auto_camera.rotation_euler = (1.09748, -7.21219e-08, 0.694738)
scene.camera = ob_auto_camera
light_auto_sun = bpy.data.lights.new('AutoSun', 'SUN')
light_auto_sun.energy = 3.0
light_auto_sun.angle = 0.0523599
ob_auto_sun = bpy.data.objects.new('AutoSun', light_auto_sun)
scene.collection.objects.link(ob_auto_sun)
ob_auto_sun.rotation_euler = (0.872665, 0.174533, 0.523599)
bpy.context.view_layer.update()
